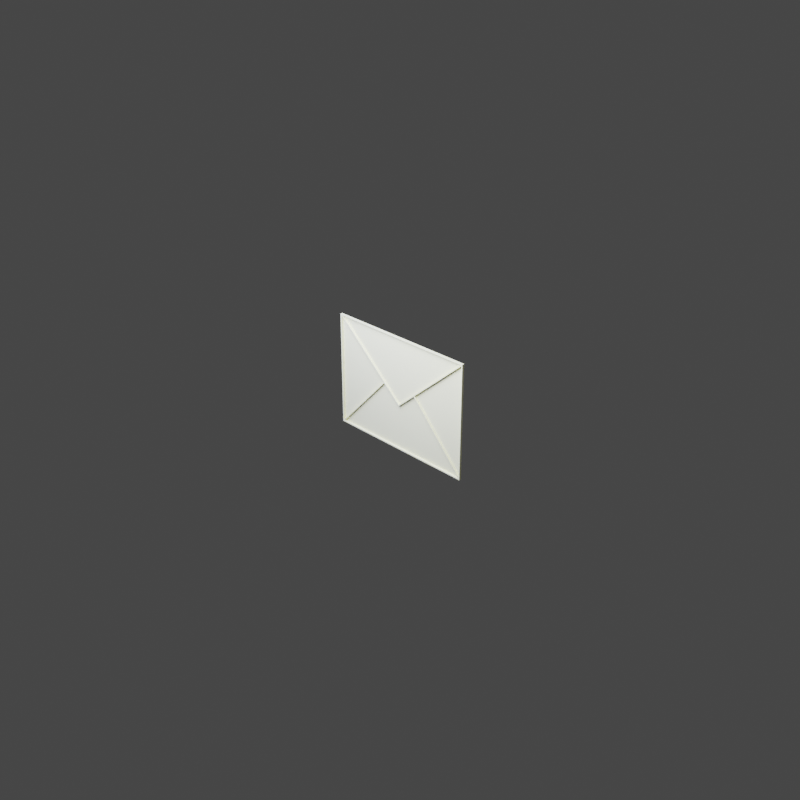 # Source: envelope.blend  (saved by Blender 2.93.20; exported with 4.5.12 LTS)
import bpy
from mathutils import Matrix  # noqa: F401  (used for matrix-valued properties, if any)

bpy.ops.wm.read_factory_settings(use_empty=True)
scene = bpy.context.scene
scene.name = 'Scene'

# ---- collections
col_others = bpy.data.collections.new('others'); scene.collection.children.link(col_others)
col_model = bpy.data.collections.new('model'); scene.collection.children.link(col_model)

# ---- images (referenced by path relative to the original .blend; pixels are not part of the script)
import os
ASSET_DIR = os.environ.get("B2B_ASSET_DIR", "")  # directory of the original .blend (textures are referenced by path, not embedded)
HERE = os.path.dirname(os.path.abspath(__file__))  # packed textures are extracted next to this script under _unpacked/

def load_image(name, relpath, width, height, colorspace="sRGB"):
    """Load a texture the original file referenced (path relative to the .blend, or extracted next to this script)."""
    p = next((c for c in (os.path.join(HERE, relpath), os.path.join(ASSET_DIR, relpath)) if relpath and os.path.exists(c)), "")
    if p:
        img = bpy.data.images.load(p, check_existing=True)
        img.name = name
    else:  # same state as the original file: an image datablock whose file is absent (Cycles renders it pink)
        img = bpy.data.images.new(name, width, height)
        img.source = "FILE"
        img.filepath = "//" + (relpath or name)
    img.colorspace_settings.name = colorspace
    return img
img_baked = load_image('baked', 'baked.hdr', 1024, 1024, 'Linear Rec.709')

# ---- materials (node trees are filled in below, after node groups)
mat_default_obj = bpy.data.materials.new('Default OBJ')

# ---- material node trees
mat_default_obj.use_nodes = True; mat_default_obj.node_tree.nodes.clear()
_N = mat_default_obj.node_tree.nodes; _L = mat_default_obj.node_tree.links
n0 = _N.new('ShaderNodeBsdfPrincipled'); n0.name = 'Principled BSDF'; n0.location = (10, 300)
n0.distribution = 'GGX'
n0.subsurface_method = 'BURLEY'
n0.inputs[0].default_value = (0.8, 0.7818, 0.4554, 1.0)
n0.inputs[2].default_value = 1.0
n0.inputs[3].default_value = 1.45
n0.inputs[27].default_value = (0.0, 0.0, 0.0, 1.0)
n0.inputs[28].default_value = 1.0
n1 = _N.new('ShaderNodeOutputMaterial'); n1.name = 'Material Output'; n1.location = (300, 300)
n2 = _N.new('ShaderNodeTexImage'); n2.name = 'Image Texture'; n2.location = (-253, 464)
n2.image = img_baked
_L.new(n0.outputs[0], n1.inputs[0])
n1.is_active_output = True

# ---- world
world_world = bpy.data.worlds.new('World'); scene.world = world_world
world_world.use_nodes = True; world_world.node_tree.nodes.clear()
_N = world_world.node_tree.nodes; _L = world_world.node_tree.links
n0 = _N.new('ShaderNodeOutputWorld'); n0.name = 'World Output'; n0.location = (300, 300)
n1 = _N.new('ShaderNodeBackground'); n1.name = 'Background'; n1.location = (10, 300)
n1.inputs[0].default_value = (0.05088, 0.05088, 0.05088, 1.0)
_L.new(n1.outputs[0], n0.inputs[0])
n0.is_active_output = True
world_world.color = (0.05088, 0.05088, 0.05088)
world_world.use_sun_shadow = False
world_world.sun_shadow_jitter_overblur = 0.0

# ---- cameras
cam_camera = bpy.data.cameras.new('Camera')
cam_camera.clip_end = 100.0
cam_camera.ortho_scale = 7.314

# ---- lights
light_light = bpy.data.lights.new('Light', 'POINT')
light_light.transmission_factor = 0.0
light_light.energy = 827.0
light_light.shadow_soft_size = 1.52
light_light.shadow_maximum_resolution = 0.006
light_light.use_absolute_resolution = True
light_light_001 = bpy.data.lights.new('Light.001', 'POINT')
light_light_001.color = (0.4162, 0.4797, 1.0)
light_light_001.transmission_factor = 0.0
light_light_001.energy = 1704.0
light_light_001.shadow_soft_size = 2.2
light_light_001.shadow_maximum_resolution = 0.006
light_light_001.use_absolute_resolution = True

# ---- meshes
me_uploads_files_2857001_envelope_obj = bpy.data.meshes.new('uploads_files_2857001_envelope_obj')
me_uploads_files_2857001_envelope_obj.from_pydata([(-0.8758, 0.6187, -0.0122), (-0.8528, 0.6063, -0.0122), (-0.8633, 0.599, -0.0122), (-0.8758, -0.6363, -0.0122), (-0.8633, -0.6146, -0.0122), (-0.8551, -0.6239, -0.0122), (0.8758, -0.6363, -0.0122), (0.8551, -0.6239, -0.0122), (0.8634, -0.6146, -0.0122), (0.8758, 0.6187, -0.0122), (0.8634, 0.599, -0.0122), (0.8528, 0.6063, -0.0122), (-0.2133, 0.05816, -0.0122), (-0.217, 0.04491, -0.0122), (-0.2264, 0.053, -0.0122), (0.2134, 0.05816, -0.0122), (0.2264, 0.053, -0.0122), (0.217, 0.04491, -0.0122), (-0.2264, 0.053, 0.008861), (-0.217, 0.04491, 0.008861), (-0.2133, 0.05816, 0.008861), (0.2264, 0.053, 0.008861), (0.2134, 0.05816, 0.008861), (0.217, 0.04491, 0.008861), (-0.8758, -0.6363, -0.0122), (-0.8758, 0.6187, -0.0122), (-0.8633, 0.599, -0.0122), (-0.8758, -0.6363, -0.0122), (-0.8633, 0.599, -0.0122), (-0.8633, -0.6146, -0.0122), (0.8758, -0.6363, -0.0122), (-0.8758, -0.6363, -0.0122), (-0.8551, -0.6239, -0.0122), (0.8758, -0.6363, -0.0122), (-0.8551, -0.6239, -0.0122), (0.8551, -0.6239, -0.0122), (0.8758, 0.6187, -0.0122), (0.8758, -0.6363, -0.0122), (0.8634, -0.6146, -0.0122), (0.8758, 0.6187, -0.0122), (0.8634, -0.6146, -0.0122), (0.8634, 0.599, -0.0122), (-0.8758, 0.6187, -0.0122), (0.8758, 0.6187, -0.0122), (0.8528, 0.6063, -0.0122), (-0.8758, 0.6187, -0.0122), (0.8528, 0.6063, -0.0122), (-0.8528, 0.6063, -0.0122), (0.2134, 0.05816, -0.0122), (0.8528, 0.6063, -0.0122), (0.8634, 0.599, -0.0122), (0.2134, 0.05816, -0.0122), (0.8634, 0.599, -0.0122), (0.2264, 0.053, -0.0122), (-0.8528, 0.6063, -0.0122), (-0.2133, 0.05816, -0.0122), (-0.2264, 0.053, -0.0122), (-0.8528, 0.6063, -0.0122), (-0.2264, 0.053, -0.0122), (-0.8633, 0.599, -0.0122), (-0.2133, 0.05816, -0.0122), (2.863e-06, -0.1247, -0.0122), (2.863e-06, -0.1411, -0.0122), (-0.2133, 0.05816, -0.0122), (2.863e-06, -0.1411, -0.0122), (-0.217, 0.04491, -0.0122), (2.863e-06, -0.1247, -0.0122), (0.2134, 0.05816, -0.0122), (0.217, 0.04491, -0.0122), (2.863e-06, -0.1247, -0.0122), (0.217, 0.04491, -0.0122), (2.863e-06, -0.1411, -0.0122), (0.8551, -0.6239, -0.0122), (0.217, 0.04491, -0.0122), (0.2264, 0.053, -0.0122), (0.8551, -0.6239, -0.0122), (0.2264, 0.053, -0.0122), (0.8634, -0.6146, -0.0122), (-0.8633, -0.6146, -0.0122), (-0.2264, 0.053, -0.0122), (-0.217, 0.04491, -0.0122), (-0.8633, -0.6146, -0.0122), (-0.217, 0.04491, -0.0122), (-0.8551, -0.6239, -0.0122), (0.2264, 0.053, 0.008861), (0.8634, 0.599, 0.008861), (0.8528, 0.6063, 0.008861), (0.2264, 0.053, 0.008861), (0.8528, 0.6063, 0.008861), (0.2134, 0.05816, 0.008861), (-0.8633, 0.599, 0.008861), (-0.2264, 0.053, 0.008861), (-0.2133, 0.05816, 0.008861), (-0.8633, 0.599, 0.008861), (-0.2133, 0.05816, 0.008861), (-0.8528, 0.6063, 0.008861), (-0.217, 0.04491, 0.008861), (2.863e-06, -0.1411, 0.008861), (2.863e-06, -0.1247, 0.008861), (-0.217, 0.04491, 0.008861), (2.863e-06, -0.1247, 0.008861), (-0.2133, 0.05816, 0.008861), (2.863e-06, -0.1411, 0.008861), (0.217, 0.04491, 0.008861), (0.2134, 0.05816, 0.008861), (2.863e-06, -0.1411, 0.008861), (0.2134, 0.05816, 0.008861), (2.863e-06, -0.1247, 0.008861), (0.8634, -0.6146, 0.008861), (0.2264, 0.053, 0.008861), (0.217, 0.04491, 0.008861), (0.8634, -0.6146, 0.008861), (0.217, 0.04491, 0.008861), (0.8551, -0.6239, 0.008861), (-0.8551, -0.6239, 0.008861), (-0.217, 0.04491, 0.008861), (-0.2264, 0.053, 0.008861), (-0.8551, -0.6239, 0.008861), (-0.2264, 0.053, 0.008861), (-0.8633, -0.6146, 0.008861), (-0.8633, -0.6239, 0.01187), (-0.8633, 0.6063, 0.01187), (-0.8758, 0.6187, 0.01187), (-0.8633, -0.6239, 0.01187), (-0.8758, 0.6187, 0.01187), (-0.8758, -0.6363, 0.01187), (0.8634, -0.6239, 0.01187), (-0.8633, -0.6239, 0.01187), (-0.8758, -0.6363, 0.01187), (0.8634, -0.6239, 0.01187), (-0.8758, -0.6363, 0.01187), (0.8758, -0.6363, 0.01187), (0.8634, 0.6063, 0.01187), (0.8634, -0.6239, 0.01187), (0.8758, -0.6363, 0.01187), (0.8634, 0.6063, 0.01187), (0.8758, -0.6363, 0.01187), (0.8758, 0.6187, 0.01187), (-0.8633, 0.6063, 0.01187), (0.8634, 0.6063, 0.01187), (0.8758, 0.6187, 0.01187), (-0.8633, 0.6063, 0.01187), (0.8758, 0.6187, 0.01187), (-0.8758, 0.6187, 0.01187), (-0.8528, 0.6063, 0.008861), (-0.8528, 0.6063, -0.0122), (0.8528, 0.6063, -0.0122), (-0.8528, 0.6063, 0.008861), (0.8528, 0.6063, -0.0122), (0.8528, 0.6063, 0.008861), (-0.8758, 0.6187, 0.008861), (0.8758, 0.6187, 0.008861), (0.8758, 0.6187, -0.0122), (-0.8758, 0.6187, 0.008861), (0.8758, 0.6187, -0.0122), (-0.8758, 0.6187, -0.0122), (-0.8633, -0.6146, 0.008861), (-0.8633, -0.6146, -0.0122), (-0.8633, 0.599, -0.0122), (-0.8633, -0.6146, 0.008861), (-0.8633, 0.599, -0.0122), (-0.8633, 0.599, 0.008861), (-0.8758, -0.6363, 0.008861), (-0.8758, 0.6187, 0.008861), (-0.8758, 0.6187, -0.0122), (-0.8758, -0.6363, 0.008861), (-0.8758, 0.6187, -0.0122), (-0.8758, -0.6363, -0.0122), (2.863e-06, -0.1411, 0.008861), (2.863e-06, -0.1411, -0.0122), (0.217, 0.04491, -0.0122), (2.863e-06, -0.1411, 0.008861), (0.217, 0.04491, -0.0122), (0.217, 0.04491, 0.008861), (2.863e-06, -0.1247, 0.008861), (0.2134, 0.05816, 0.008861), (0.2134, 0.05816, -0.0122), (2.863e-06, -0.1247, 0.008861), (0.2134, 0.05816, -0.0122), (2.863e-06, -0.1247, -0.0122), (0.2264, 0.053, 0.008861), (0.2264, 0.053, -0.0122), (0.8634, 0.599, -0.0122), (0.2264, 0.053, 0.008861), (0.8634, 0.599, -0.0122), (0.8634, 0.599, 0.008861), (0.2134, 0.05816, 0.008861), (0.8528, 0.6063, 0.008861), (0.8528, 0.6063, -0.0122), (0.2134, 0.05816, 0.008861), (0.8528, 0.6063, -0.0122), (0.2134, 0.05816, -0.0122), (0.8551, -0.6239, 0.008861), (0.8551, -0.6239, -0.0122), (-0.8551, -0.6239, -0.0122), (0.8551, -0.6239, 0.008861), (-0.8551, -0.6239, -0.0122), (-0.8551, -0.6239, 0.008861), (0.8758, -0.6363, 0.008861), (-0.8758, -0.6363, 0.008861), (-0.8758, -0.6363, -0.0122), (0.8758, -0.6363, 0.008861), (-0.8758, -0.6363, -0.0122), (0.8758, -0.6363, -0.0122), (0.8634, -0.6146, 0.008861), (0.8634, -0.6146, -0.0122), (0.2264, 0.053, -0.0122), (0.8634, -0.6146, 0.008861), (0.2264, 0.053, -0.0122), (0.2264, 0.053, 0.008861), (0.8551, -0.6239, 0.008861), (0.217, 0.04491, 0.008861), (0.217, 0.04491, -0.0122), (0.8551, -0.6239, 0.008861), (0.217, 0.04491, -0.0122), (0.8551, -0.6239, -0.0122), (-0.8633, 0.599, 0.008861), (-0.8633, 0.599, -0.0122), (-0.2264, 0.053, -0.0122), (-0.8633, 0.599, 0.008861), (-0.2264, 0.053, -0.0122), (-0.2264, 0.053, 0.008861), (-0.8528, 0.6063, 0.008861), (-0.2133, 0.05816, 0.008861), (-0.2133, 0.05816, -0.0122), (-0.8528, 0.6063, 0.008861), (-0.2133, 0.05816, -0.0122), (-0.8528, 0.6063, -0.0122), (0.8634, 0.599, 0.008861), (0.8634, 0.599, -0.0122), (0.8634, -0.6146, -0.0122), (0.8634, 0.599, 0.008861), (0.8634, -0.6146, -0.0122), (0.8634, -0.6146, 0.008861), (0.8758, 0.6187, 0.008861), (0.8758, -0.6363, 0.008861), (0.8758, -0.6363, -0.0122), (0.8758, 0.6187, 0.008861), (0.8758, -0.6363, -0.0122), (0.8758, 0.6187, -0.0122), (-0.8551, -0.6239, 0.008861), (-0.8551, -0.6239, -0.0122), (-0.217, 0.04491, -0.0122), (-0.8551, -0.6239, 0.008861), (-0.217, 0.04491, -0.0122), (-0.217, 0.04491, 0.008861), (-0.8633, -0.6146, 0.008861), (-0.2264, 0.053, 0.008861), (-0.2264, 0.053, -0.0122), (-0.8633, -0.6146, 0.008861), (-0.2264, 0.053, -0.0122), (-0.8633, -0.6146, -0.0122), (-0.217, 0.04491, 0.008861), (-0.217, 0.04491, -0.0122), (2.863e-06, -0.1411, -0.0122), (-0.217, 0.04491, 0.008861), (2.863e-06, -0.1411, -0.0122), (2.863e-06, -0.1411, 0.008861), (-0.2133, 0.05816, 0.008861), (2.863e-06, -0.1247, 0.008861), (2.863e-06, -0.1247, -0.0122), (-0.2133, 0.05816, 0.008861), (2.863e-06, -0.1247, -0.0122), (-0.2133, 0.05816, -0.0122), (0.8634, 0.6063, 0.01187), (0.8528, 0.6063, 0.008861), (0.8634, 0.599, 0.008861), (-0.8758, 0.6187, 0.01187), (0.8758, 0.6187, 0.01187), (0.8758, 0.6187, 0.008861), (-0.8758, 0.6187, 0.01187), (0.8758, 0.6187, 0.008861), (-0.8758, 0.6187, 0.008861), (-0.8633, -0.6239, 0.01187), (-0.8551, -0.6239, 0.008861), (-0.8633, -0.6146, 0.008861), (0.8758, -0.6363, 0.01187), (-0.8758, -0.6363, 0.01187), (-0.8758, -0.6363, 0.008861), (0.8758, -0.6363, 0.01187), (-0.8758, -0.6363, 0.008861), (0.8758, -0.6363, 0.008861), (0.8634, -0.6239, 0.01187), (0.8634, -0.6146, 0.008861), (0.8551, -0.6239, 0.008861), (0.8758, 0.6187, 0.01187), (0.8758, -0.6363, 0.01187), (0.8758, -0.6363, 0.008861), (0.8758, 0.6187, 0.01187), (0.8758, -0.6363, 0.008861), (0.8758, 0.6187, 0.008861), (-0.8633, 0.6063, 0.01187), (-0.8633, 0.599, 0.008861), (-0.8528, 0.6063, 0.008861), (-0.8758, -0.6363, 0.01187), (-0.8758, 0.6187, 0.01187), (-0.8758, 0.6187, 0.008861), (-0.8758, -0.6363, 0.01187), (-0.8758, 0.6187, 0.008861), (-0.8758, -0.6363, 0.008861), (-0.8633, 0.6063, 0.01187), (-0.8528, 0.6063, 0.008861), (0.8528, 0.6063, 0.008861), (-0.8633, 0.6063, 0.01187), (0.8528, 0.6063, 0.008861), (0.8634, 0.6063, 0.01187), (-0.8633, -0.6239, 0.01187), (-0.8633, -0.6146, 0.008861), (-0.8633, 0.599, 0.008861), (-0.8633, -0.6239, 0.01187), (-0.8633, 0.599, 0.008861), (-0.8633, 0.6063, 0.01187), (0.8634, -0.6239, 0.01187), (0.8551, -0.6239, 0.008861), (-0.8551, -0.6239, 0.008861), (0.8634, -0.6239, 0.01187), (-0.8551, -0.6239, 0.008861), (-0.8633, -0.6239, 0.01187), (0.8634, 0.6063, 0.01187), (0.8634, 0.599, 0.008861), (0.8634, -0.6146, 0.008861), (0.8634, 0.6063, 0.01187), (0.8634, -0.6146, 0.008861), (0.8634, -0.6239, 0.01187), (2.863e-06, -0.1247, -0.01482), (-0.8528, 0.6063, -0.01293), (0.8528, 0.6063, -0.01293), (-0.2133, 0.05816, -0.01338), (2.863e-06, -0.1247, -0.01338), (2.863e-06, -0.1411, -0.01338), (2.863e-06, -0.1247, -0.01338), (0.217, 0.04491, -0.01338), (2.863e-06, -0.1411, -0.01338)], [], [(0, 1, 2), (3, 4, 5), (6, 7, 8), (9, 10, 11), (12, 13, 14), (15, 16, 17), (18, 19, 20), (21, 22, 23), (24, 25, 26), (27, 28, 29), (30, 31, 32), (33, 34, 35), (36, 37, 38), (39, 40, 41), (42, 43, 44), (45, 46, 47), (48, 49, 50), (51, 52, 53), (54, 55, 56), (57, 58, 59), (60, 61, 62), (63, 64, 65), (66, 67, 68), (69, 70, 71), (72, 73, 74), (75, 76, 77), (78, 79, 80), (81, 82, 83), (84, 85, 86), (87, 88, 89), (90, 91, 92), (93, 94, 95), (96, 97, 98), (99, 100, 101), (102, 103, 104), (105, 106, 107), (108, 109, 110), (111, 112, 113), (114, 115, 116), (117, 118, 119), (120, 121, 122), (123, 124, 125), (126, 127, 128), (129, 130, 131), (132, 133, 134), (135, 136, 137), (138, 139, 140), (141, 142, 143), (144, 145, 146), (147, 148, 149), (150, 151, 152), (153, 154, 155), (156, 157, 158), (159, 160, 161), (162, 163, 164), (165, 166, 167), (168, 169, 170), (171, 172, 173), (174, 175, 176), (177, 178, 179), (180, 181, 182), (183, 184, 185), (186, 187, 188), (189, 190, 191), (192, 193, 194), (195, 196, 197), (198, 199, 200), (201, 202, 203), (204, 205, 206), (207, 208, 209), (210, 211, 212), (213, 214, 215), (216, 217, 218), (219, 220, 221), (222, 223, 224), (225, 226, 227), (228, 229, 230), (231, 232, 233), (234, 235, 236), (237, 238, 239), (240, 241, 242), (243, 244, 245), (246, 247, 248), (249, 250, 251), (252, 253, 254), (255, 256, 257), (258, 259, 260), (261, 262, 263), (264, 265, 266), (267, 269, 268), (270, 271, 272), (273, 274, 275), (276, 278, 277), (279, 281, 280), (282, 283, 284), (285, 287, 286), (288, 289, 290), (291, 292, 293), (294, 295, 296), (297, 298, 299), (300, 301, 302), (303, 305, 304), (306, 307, 308), (309, 310, 311), (312, 313, 314), (315, 316, 317), (318, 319, 320), (321, 322, 323), (262, 227, 190), (208, 229, 232), (241, 253, 256, 214, 215), (251, 217, 250), (324, 325, 326), (190, 262, 324, 326), (227, 325, 326, 190), (262, 227, 325, 324), (327, 328, 329), (330, 331, 332), (69, 70, 331, 330), (62, 329, 327, 60), (71, 332, 330, 69), (61, 328, 329, 62), (70, 71, 332, 331), (60, 327, 328, 61)])
_uv = me_uploads_files_2857001_envelope_obj.uv_layers.new(name='UVMap')
_uv.uv.foreach_set('vector', [0.8597, 0.9232, 0.8623, 0.9283, 0.8595, 0.9283, 0.4205, 0.9226, 0.4223, 0.9277, 0.4195, 0.9277, 0.8852, 0.9232, 0.8862, 0.9284, 0.8835, 0.9284, 0.8365, 0.9322, 0.8367, 0.9372, 0.8339, 0.9372, 0.8063, 0.9334, 0.809, 0.9322, 0.809, 0.9349, 0.4195, 0.9503, 0.4223, 0.9489, 0.4223, 0.9516, 0.9116, 0.64, 0.9092, 0.6387, 0.9116, 0.6369, 0.9116, 0.6611, 0.9116, 0.6641, 0.9092, 0.6623, 0.01327, 0.6267, 0.01327, 0.9007, 0.01056, 0.8964, 0.1535, 0.8964, 0.1535, 0.6267, 0.1561, 0.8917, 0.6448, 0.01056, 0.6448, 0.393, 0.6421, 0.3885, 0.3202, 0.4041, 0.3202, 0.782, 0.3175, 0.4086, 0.0371, 0.6267, 0.0371, 0.9007, 0.03439, 0.896, 0.1773, 0.896, 0.1773, 0.6267, 0.1799, 0.8917, 0.6686, 0.01056, 0.6686, 0.393, 0.6659, 0.388, 0.344, 0.4041, 0.344, 0.7815, 0.3413, 0.4091, 0.9338, 0.8849, 0.9311, 0.701, 0.9338, 0.7003, 0.9362, 0.01056, 0.9362, 0.1952, 0.9335, 0.01203, 0.9595, 0.4141, 0.9595, 0.598, 0.9568, 0.5966, 0.9787, 0.8827, 0.9815, 0.7003, 0.9815, 0.8834, 0.3201, 0.8032, 0.3175, 0.8645, 0.3201, 0.8669, 0.8095, 0.3058, 0.8095, 0.3695, 0.8068, 0.3072, 0.18, 0.9171, 0.18, 0.9785, 0.1773, 0.9772, 0.9549, 0.9083, 0.9577, 0.9684, 0.9577, 0.906, 0.8862, 0.7003, 0.8862, 0.9021, 0.8835, 0.9019, 0.809, 0.7093, 0.809, 0.911, 0.8063, 0.7096, 0.9119, 0.6158, 0.9092, 0.4143, 0.9119, 0.4141, 0.5463, 0.829, 0.549, 0.6274, 0.549, 0.8292, 0.9834, 0.4141, 0.9834, 0.5973, 0.9807, 0.5966, 0.9573, 0.193, 0.96, 0.01056, 0.96, 0.1945, 0.9576, 0.8849, 0.9549, 0.7017, 0.9576, 0.7003, 0.9357, 0.4141, 0.9357, 0.5988, 0.933, 0.4149, 0.5054, 0.9155, 0.5054, 0.9779, 0.5027, 0.9756, 0.4592, 0.9772, 0.4619, 0.9171, 0.4619, 0.9785, 0.8332, 0.3695, 0.8306, 0.3072, 0.8332, 0.3058, 0.8807, 0.3058, 0.8807, 0.3695, 0.8781, 0.3082, 0.9124, 0.2122, 0.9097, 0.01074, 0.9124, 0.01056, 0.9073, 0.9019, 0.91, 0.7003, 0.91, 0.9021, 0.8623, 0.7003, 0.8623, 0.9021, 0.8596, 0.9019, 0.8366, 0.7093, 0.8366, 0.911, 0.8339, 0.7096, 0.1086, 0.898, 0.1059, 0.6294, 0.1086, 0.6267, 0.05822, 0.898, 0.06093, 0.6267, 0.06093, 0.9007, 0.7401, 0.3903, 0.7374, 0.01329, 0.7401, 0.01056, 0.7136, 0.3903, 0.7163, 0.01056, 0.7163, 0.393, 0.1324, 0.898, 0.1297, 0.6294, 0.1324, 0.6267, 0.08205, 0.898, 0.08476, 0.6267, 0.08476, 0.9007, 0.7639, 0.3903, 0.7612, 0.01329, 0.7639, 0.01056, 0.6897, 0.3903, 0.6924, 0.01056, 0.6924, 0.393, 0.5952, 0.383, 0.5906, 0.383, 0.5906, 0.01056, 0.6164, 0.01056, 0.621, 0.383, 0.6164, 0.383, 0.2964, 0.7866, 0.2918, 0.4042, 0.2964, 0.4041, 0.2192, 0.4041, 0.2192, 0.7866, 0.2146, 0.4042, 0.8577, 0.4141, 0.8623, 0.4141, 0.8623, 0.6791, 0.8628, 0.2756, 0.8582, 0.01056, 0.8628, 0.01056, 0.8114, 0.2846, 0.8068, 0.01064, 0.8114, 0.01056, 0.8366, 0.4141, 0.8366, 0.6882, 0.832, 0.4142, 0.933, 0.6199, 0.9376, 0.6203, 0.933, 0.6675, 0.9587, 0.6675, 0.9587, 0.6199, 0.9633, 0.6203, 0.3727, 0.9226, 0.3727, 0.9691, 0.3681, 0.9691, 0.3938, 0.9691, 0.3984, 0.9226, 0.3984, 0.9691, 0.7678, 0.9541, 0.7632, 0.9541, 0.7632, 0.815, 0.9611, 0.2333, 0.9657, 0.3724, 0.9611, 0.3724, 0.6685, 0.9502, 0.6639, 0.8106, 0.6685, 0.8105, 0.2964, 0.8077, 0.2964, 0.9474, 0.2918, 0.8079, 0.5438, 0.384, 0.5392, 0.384, 0.5392, 0.01056, 0.5649, 0.01056, 0.5695, 0.384, 0.5649, 0.384, 0.2706, 0.7866, 0.266, 0.4042, 0.2706, 0.4041, 0.2449, 0.4041, 0.2449, 0.7866, 0.2403, 0.4042, 0.621, 0.9535, 0.6164, 0.9534, 0.621, 0.8077, 0.7141, 0.8077, 0.7141, 0.9535, 0.7095, 0.9534, 0.9143, 0.2333, 0.9143, 0.3793, 0.9097, 0.3793, 0.9354, 0.3793, 0.94, 0.2333, 0.94, 0.3793, 0.5509, 0.9894, 0.5463, 0.9894, 0.5463, 0.8504, 0.9811, 0.01056, 0.9857, 0.1496, 0.9811, 0.1496, 0.2706, 0.9474, 0.266, 0.8079, 0.2706, 0.8077, 0.742, 0.8096, 0.742, 0.9493, 0.7374, 0.8097, 0.8881, 0.6791, 0.8835, 0.6791, 0.8835, 0.4141, 0.884, 0.01056, 0.8886, 0.2756, 0.884, 0.2756, 0.8109, 0.6882, 0.8063, 0.4142, 0.8109, 0.4141, 0.8371, 0.01056, 0.8371, 0.2846, 0.8325, 0.01064, 0.3413, 0.8027, 0.3459, 0.8027, 0.3459, 0.9487, 0.5952, 0.9537, 0.5906, 0.8077, 0.5952, 0.8077, 0.2449, 0.9535, 0.2403, 0.8078, 0.2449, 0.8077, 0.2192, 0.8077, 0.2192, 0.9535, 0.2146, 0.8078, 0.1105, 0.9667, 0.1059, 0.9663, 0.1105, 0.9191, 0.1362, 0.9191, 0.1362, 0.9667, 0.1316, 0.9663, 0.01516, 0.9219, 0.01516, 0.9684, 0.01056, 0.9684, 0.05822, 0.9684, 0.06282, 0.9218, 0.06282, 0.9684, 0.9073, 0.9251, 0.9086, 0.9232, 0.9086, 0.926, 0.7639, 0.4114, 0.7632, 0.7939, 0.7639, 0.7939, 0.5906, 0.7866, 0.5913, 0.4041, 0.5913, 0.7866, 0.8595, 0.9506, 0.8609, 0.9494, 0.8609, 0.9521, 0.7857, 0.01056, 0.785, 0.393, 0.7857, 0.393, 0.6124, 0.7866, 0.6131, 0.7866, 0.6131, 0.4041, 0.8835, 0.951, 0.8848, 0.9495, 0.8848, 0.9522, 0.4163, 0.6274, 0.4156, 0.9014, 0.4163, 0.9014, 0.4374, 0.9014, 0.438, 0.6274, 0.438, 0.9014, 0.9073, 0.948, 0.9086, 0.9471, 0.9086, 0.9499, 0.3727, 0.6274, 0.3727, 0.9014, 0.3721, 0.9014, 0.3938, 0.9014, 0.3945, 0.6274, 0.3945, 0.9014, 0.6863, 0.7889, 0.6856, 0.7866, 0.6863, 0.4141, 0.6427, 0.7912, 0.6427, 0.4141, 0.6421, 0.4164, 0.5034, 0.8944, 0.5027, 0.8924, 0.5034, 0.6274, 0.4816, 0.896, 0.4809, 0.629, 0.4816, 0.6274, 0.6645, 0.7894, 0.6639, 0.7875, 0.6645, 0.4141, 0.7381, 0.7885, 0.7374, 0.4132, 0.7381, 0.4114, 0.5251, 0.894, 0.5245, 0.8924, 0.5251, 0.6274, 0.4598, 0.896, 0.4592, 0.6294, 0.4598, 0.6274, 0.1913, 0.1968, 0.3509, 0.383, 0.3509, 0.01056, 0.1935, 0.4041, 0.01056, 0.4138, 0.1935, 0.6056, 0.5181, 0.01056, 0.3721, 0.1499, 0.4127, 0.1973, 0.3721, 0.2446, 0.5181, 0.384, 0.5445, 0.4051, 0.3721, 0.6063, 0.5552, 0.6063, 0.01056, 0.1968, 0.1702, 0.01056, 0.1702, 0.383, 0.7141, 0.4141, 0.7141, 0.6003, 0.7136, 0.6003, 0.714, 0.4141, 0.785, 0.7866, 0.7852, 0.7866, 0.7852, 0.4141, 0.785, 0.4141, 0.7141, 0.6003, 0.7141, 0.7866, 0.714, 0.7866, 0.7136, 0.6003, 0.857, 0.3695, 0.8543, 0.3082, 0.857, 0.3058, 0.9338, 0.9083, 0.9311, 0.9684, 0.9311, 0.906, 0.6423, 0.8808, 0.6423, 0.9282, 0.6421, 0.9282, 0.6421, 0.8808, 0.3177, 0.888, 0.3175, 0.888, 0.3175, 0.9346, 0.3177, 0.9346, 0.03628, 0.9501, 0.03654, 0.9501, 0.03654, 0.9465, 0.03628, 0.9465, 0.03628, 0.9254, 0.03654, 0.9254, 0.03654, 0.9219, 0.03628, 0.9219, 0.6423, 0.8123, 0.6423, 0.8597, 0.6421, 0.8597, 0.6421, 0.8123, 0.0842, 0.9218, 0.08394, 0.9218, 0.08394, 0.9684, 0.0842, 0.9684])
me_uploads_files_2857001_envelope_obj.materials.append(mat_default_obj)
me_uploads_files_2857001_envelope_obj.use_remesh_fix_poles = True
me_uploads_files_2857001_envelope_obj.use_remesh_preserve_attributes = False
me_uploads_files_2857001_envelope_obj.update()

# ---- objects
ob_light = bpy.data.objects.new('Light', light_light)
ob_camera = bpy.data.objects.new('Camera', cam_camera)
ob_light_001 = bpy.data.objects.new('Light.001', light_light_001)
ob_envelope = bpy.data.objects.new('envelope', me_uploads_files_2857001_envelope_obj)

# ---- transforms, parenting, visibility, modifiers, constraints
ob_light.location = (0.3664, -1.905, 2.64)
ob_light.rotation_euler = (0.6503, 0.05522, 1.866)
ob_light.lock_rotations_4d = False
ob_light.empty_display_type = 'ARROWS'
ob_light.color = (0.0, 0.0, 0.0, 0.0)
ob_light.lineart.crease_threshold = 0.0
ob_camera.location = (7.359, -6.926, 4.958)
ob_camera.rotation_euler = (1.109, 0.0, 0.8149)
ob_camera.lock_rotations_4d = False
ob_camera.empty_display_type = 'ARROWS'
ob_camera.color = (0.0, 0.0, 0.0, 0.0)
ob_camera.display_type = 'WIRE'
ob_camera.lineart.crease_threshold = 0.0
ob_light_001.location = (-0.4258, -1.86, 2.589)
ob_light_001.rotation_euler = (0.6503, 0.05522, 1.866)
ob_light_001.lock_rotations_4d = False
ob_light_001.empty_display_type = 'ARROWS'
ob_light_001.color = (0.0, 0.0, 0.0, 0.0)
ob_light_001.lineart.crease_threshold = 0.0
ob_envelope.location = (0.0, 0.0, 0.0)
ob_envelope.rotation_euler = (1.571, -0.0, 0.0)

# ---- collection membership
col_others.objects.link(ob_light)
col_others.objects.link(ob_camera)
col_others.objects.link(ob_light_001)
col_model.objects.link(ob_envelope)

# ---- scene / render settings (as saved in the file)
scene.camera = ob_camera
scene.frame_start = 1; scene.frame_end = 250; scene.frame_set(1)
scene.render.engine = 'CYCLES'
scene.render.resolution_x = 4096
scene.render.resolution_y = 4096
scene.cycles.samples = 256
scene.cycles.sampling_pattern = 'TABULATED_SOBOL'
scene.cycles.use_adaptive_sampling = False
scene.cycles.use_light_tree = False
scene.view_settings.view_transform = 'Filmic'
bpy.context.view_layer.update()
